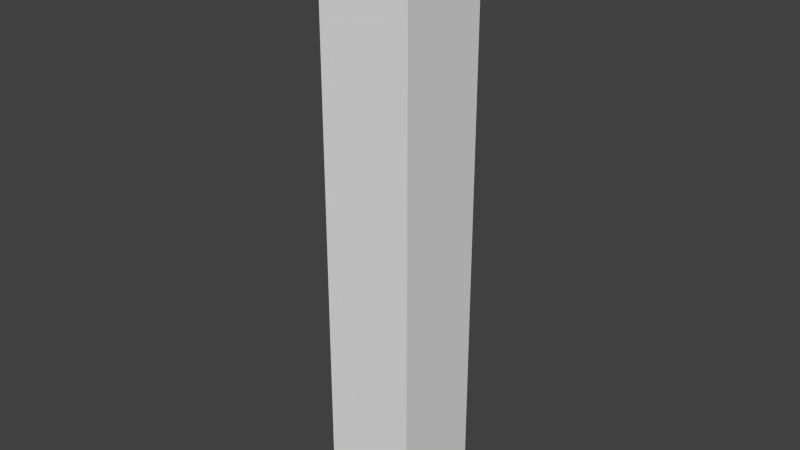 # Source: pole.blend  (saved by Blender 2.75.0; exported with 4.5.12 LTS)
import bpy
from mathutils import Matrix  # noqa: F401  (used for matrix-valued properties, if any)

bpy.ops.wm.read_factory_settings(use_empty=True)
scene = bpy.context.scene
scene.name = 'Scene'

# ---- collections
col_collection_1 = bpy.data.collections.new('Collection 1'); scene.collection.children.link(col_collection_1)

# ---- materials (node trees are filled in below, after node groups)
mat_material = bpy.data.materials.new('Material')
mat_material.alpha_threshold = 0.0
mat_material.use_transparent_shadow = False
mat_material.roughness = 0.5
mat_material.line_color = (0.0, 0.0, 0.0, 1.0)

# ---- material node trees

# ---- world
world_world = bpy.data.worlds.new('World'); scene.world = world_world
world_world.color = (0.05088, 0.05088, 0.05088)
world_world.use_sun_shadow = False
world_world.sun_shadow_jitter_overblur = 0.0
world_world.cycles.sampling_method = 'MANUAL'
world_world.cycles.sample_map_resolution = 256

# ---- meshes
me_cube = bpy.data.meshes.new('Cube')
me_cube.from_pydata([(1.0, 1.0, -11.87), (1.0, -1.0, -11.87), (-1.0, -1.0, -11.87), (-1.0, 1.0, -11.87), (1.0, 1.0, 1.0), (1.0, -1.0, 1.0), (-1.0, -1.0, 1.0), (-1.0, 1.0, 1.0)], [], [(0, 1, 2, 3), (4, 7, 6, 5), (0, 4, 5, 1), (1, 5, 6, 2), (2, 6, 7, 3), (4, 0, 3, 7)])
_uv = me_cube.uv_layers.new(name='UVMap')
_uv.uv.foreach_set('vector', [0.7785, 0.3111, 0.6232, 0.3111, 0.6232, 0.1559, 0.7785, 0.1559, 0.7785, 0.1555, 0.6232, 0.1555, 0.6232, 0.0001888, 0.7785, 0.0001887, 0.6228, 0.0001887, 0.6228, 0.9998, 0.4675, 0.9998, 0.4675, 0.0001887, 0.1558, 0.0002423, 0.1555, 0.9998, 0.0001887, 0.9998, 0.0005336, 0.0001887, 0.4672, 0.0001887, 0.4672, 0.9998, 0.3119, 0.9998, 0.3119, 0.0001888, 0.1562, 0.9998, 0.1562, 0.0001887, 0.3115, 0.0001887, 0.3115, 0.9998])
me_cube.materials.append(mat_material)
me_cube.use_remesh_preserve_volume = False
me_cube.use_remesh_preserve_attributes = False
me_cube.use_mirror_vertex_groups = False
me_cube.update()

# ---- objects
ob_cube = bpy.data.objects.new('Cube', me_cube)

# ---- transforms, parenting, visibility, modifiers, constraints
ob_cube.location = (0.0, 0.0, 0.0)
ob_cube.scale = (-0.2059, -0.2059, -0.2059)
ob_cube.lock_rotations_4d = False
ob_cube.empty_display_type = 'ARROWS'
ob_cube.lineart.crease_threshold = 0.0

# ---- collection membership
col_collection_1.objects.link(ob_cube)

# ---- scene / render settings (as saved in the file)
scene.frame_start = 1; scene.frame_end = 250; scene.frame_set(1)
scene.render.engine = 'BLENDER_EEVEE_NEXT'
scene.render.resolution_percentage = 50
scene.render.dither_intensity = 0.0
scene.cycles.use_denoising = False
scene.cycles.samples = 10
scene.cycles.sampling_pattern = 'TABULATED_SOBOL'
scene.cycles.light_sampling_threshold = 0.0
scene.cycles.use_adaptive_sampling = False
scene.cycles.use_light_tree = False
scene.cycles.blur_glossy = 0.0
scene.cycles.pixel_filter_type = 'GAUSSIAN'
scene.cycles.sample_clamp_indirect = 0.0
scene.view_settings.view_transform = 'Standard'
bpy.context.view_layer.update()

# ---- added for rendering (the .blend has no active camera and no usable light): camera, sun
cam_auto = bpy.data.cameras.new('AutoCamera')
cam_auto.lens = 50.0
cam_auto.sensor_width = 36.0
cam_auto.clip_end = 1000.0
ob_auto_camera = bpy.data.objects.new('AutoCamera', cam_auto)
scene.collection.objects.link(ob_auto_camera)
ob_auto_camera.location = (2.51115, -3.01338, 3.12844)
ob_auto_camera.rotation_euler = (1.09748, -7.21219e-08, 0.694738)
scene.camera = ob_auto_camera
light_auto_sun = bpy.data.lights.new('AutoSun', 'SUN')
light_auto_sun.energy = 3.0
light_auto_sun.angle = 0.0523599
ob_auto_sun = bpy.data.objects.new('AutoSun', light_auto_sun)
scene.collection.objects.link(ob_auto_sun)
ob_auto_sun.rotation_euler = (0.872665, 0.174533, 0.523599)
bpy.context.view_layer.update()
